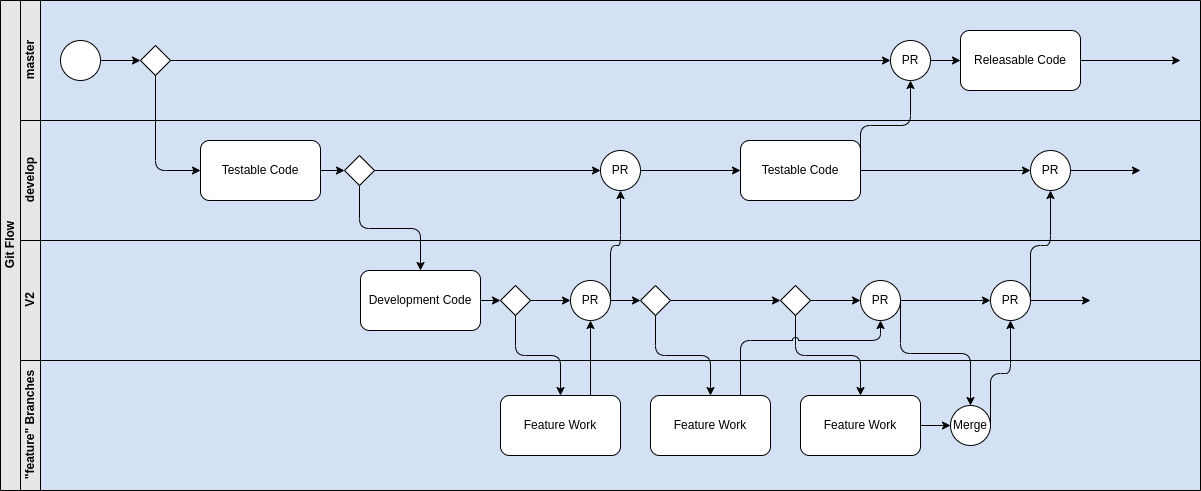

The diagram above was exported from draw.io. Its source (the exported page's mxGraphModel, read from the mxfile embedded in the PNG):
<mxGraphModel dx="1434" dy="839" grid="1" gridSize="10" guides="1" tooltips="1" connect="1" arrows="1" fold="1" page="1" pageScale="1" pageWidth="827" pageHeight="1169" math="0" shadow="0">
  <root>
    <mxCell id="0" />
    <mxCell id="1" parent="0" />
    <mxCell id="dNxyNK7c78bLwvsdeMH5-19" value="Git Flow" style="swimlane;html=1;childLayout=stackLayout;resizeParent=1;resizeParentMax=0;horizontal=0;startSize=20;horizontalStack=0;fillColor=#E6E6E6;" parent="1" vertex="1">
      <mxGeometry x="40" y="40" width="1200" height="490" as="geometry" />
    </mxCell>
    <mxCell id="dNxyNK7c78bLwvsdeMH5-20" value="master" style="swimlane;html=1;startSize=20;horizontal=0;swimlaneFillColor=#D4E1F5;fillColor=#E6E6E6;" parent="dNxyNK7c78bLwvsdeMH5-19" vertex="1">
      <mxGeometry x="20" width="1180" height="120" as="geometry" />
    </mxCell>
    <mxCell id="dNxyNK7c78bLwvsdeMH5-25" value="" style="edgeStyle=orthogonalEdgeStyle;rounded=0;orthogonalLoop=1;jettySize=auto;html=1;entryX=0;entryY=0.5;entryDx=0;entryDy=0;" parent="dNxyNK7c78bLwvsdeMH5-20" source="dNxyNK7c78bLwvsdeMH5-23" target="jyNGglmb9ImZw-LLhFWJ-5" edge="1">
      <mxGeometry relative="1" as="geometry">
        <mxPoint x="120" y="60" as="targetPoint" />
      </mxGeometry>
    </mxCell>
    <mxCell id="dNxyNK7c78bLwvsdeMH5-23" value="" style="ellipse;whiteSpace=wrap;html=1;" parent="dNxyNK7c78bLwvsdeMH5-20" vertex="1">
      <mxGeometry x="40" y="40" width="40" height="40" as="geometry" />
    </mxCell>
    <mxCell id="jyNGglmb9ImZw-LLhFWJ-5" value="" style="rhombus;whiteSpace=wrap;html=1;" vertex="1" parent="dNxyNK7c78bLwvsdeMH5-20">
      <mxGeometry x="120" y="45" width="30" height="30" as="geometry" />
    </mxCell>
    <mxCell id="jyNGglmb9ImZw-LLhFWJ-48" value="Releasable Code" style="rounded=1;whiteSpace=wrap;html=1;" vertex="1" parent="dNxyNK7c78bLwvsdeMH5-20">
      <mxGeometry x="940" y="30" width="120" height="60" as="geometry" />
    </mxCell>
    <mxCell id="jyNGglmb9ImZw-LLhFWJ-49" value="PR" style="ellipse;whiteSpace=wrap;html=1;" vertex="1" parent="dNxyNK7c78bLwvsdeMH5-20">
      <mxGeometry x="870" y="40" width="40" height="40" as="geometry" />
    </mxCell>
    <mxCell id="jyNGglmb9ImZw-LLhFWJ-52" value="" style="endArrow=classic;html=1;rounded=0;exitX=1;exitY=0.5;exitDx=0;exitDy=0;entryX=0;entryY=0.5;entryDx=0;entryDy=0;" edge="1" parent="dNxyNK7c78bLwvsdeMH5-20" source="jyNGglmb9ImZw-LLhFWJ-49" target="jyNGglmb9ImZw-LLhFWJ-48">
      <mxGeometry width="50" height="50" relative="1" as="geometry">
        <mxPoint x="560" y="360" as="sourcePoint" />
        <mxPoint x="610" y="310" as="targetPoint" />
      </mxGeometry>
    </mxCell>
    <mxCell id="jyNGglmb9ImZw-LLhFWJ-54" value="" style="endArrow=classic;html=1;rounded=0;exitX=1;exitY=0.5;exitDx=0;exitDy=0;entryX=0;entryY=0.5;entryDx=0;entryDy=0;" edge="1" parent="dNxyNK7c78bLwvsdeMH5-20" source="jyNGglmb9ImZw-LLhFWJ-5" target="jyNGglmb9ImZw-LLhFWJ-49">
      <mxGeometry width="50" height="50" relative="1" as="geometry">
        <mxPoint x="560" y="360" as="sourcePoint" />
        <mxPoint x="610" y="310" as="targetPoint" />
      </mxGeometry>
    </mxCell>
    <mxCell id="jyNGglmb9ImZw-LLhFWJ-1" value="develop" style="swimlane;html=1;startSize=20;horizontal=0;swimlaneFillColor=#D4E1F5;fillColor=#E6E6E6;" vertex="1" parent="dNxyNK7c78bLwvsdeMH5-19">
      <mxGeometry x="20" y="120" width="1180" height="120" as="geometry" />
    </mxCell>
    <mxCell id="jyNGglmb9ImZw-LLhFWJ-6" value="Testable Code" style="rounded=1;whiteSpace=wrap;html=1;" vertex="1" parent="jyNGglmb9ImZw-LLhFWJ-1">
      <mxGeometry x="180" y="20" width="120" height="60" as="geometry" />
    </mxCell>
    <mxCell id="jyNGglmb9ImZw-LLhFWJ-13" value="" style="rhombus;whiteSpace=wrap;html=1;" vertex="1" parent="jyNGglmb9ImZw-LLhFWJ-1">
      <mxGeometry x="324" y="35" width="30" height="30" as="geometry" />
    </mxCell>
    <mxCell id="jyNGglmb9ImZw-LLhFWJ-39" value="" style="endArrow=classic;html=1;rounded=0;exitX=1;exitY=0.5;exitDx=0;exitDy=0;entryX=0;entryY=0.5;entryDx=0;entryDy=0;" edge="1" parent="jyNGglmb9ImZw-LLhFWJ-1" source="jyNGglmb9ImZw-LLhFWJ-6" target="jyNGglmb9ImZw-LLhFWJ-13">
      <mxGeometry width="50" height="50" relative="1" as="geometry">
        <mxPoint x="330" y="240" as="sourcePoint" />
        <mxPoint x="380" y="190" as="targetPoint" />
      </mxGeometry>
    </mxCell>
    <mxCell id="jyNGglmb9ImZw-LLhFWJ-40" value="PR" style="ellipse;whiteSpace=wrap;html=1;" vertex="1" parent="jyNGglmb9ImZw-LLhFWJ-1">
      <mxGeometry x="580" y="30" width="40" height="40" as="geometry" />
    </mxCell>
    <mxCell id="jyNGglmb9ImZw-LLhFWJ-41" value="" style="endArrow=classic;html=1;rounded=0;exitX=1;exitY=0.5;exitDx=0;exitDy=0;" edge="1" parent="jyNGglmb9ImZw-LLhFWJ-1" source="jyNGglmb9ImZw-LLhFWJ-13">
      <mxGeometry width="50" height="50" relative="1" as="geometry">
        <mxPoint x="330" y="240" as="sourcePoint" />
        <mxPoint x="580" y="50" as="targetPoint" />
      </mxGeometry>
    </mxCell>
    <mxCell id="jyNGglmb9ImZw-LLhFWJ-43" value="PR" style="ellipse;whiteSpace=wrap;html=1;" vertex="1" parent="jyNGglmb9ImZw-LLhFWJ-1">
      <mxGeometry x="1010" y="30" width="40" height="40" as="geometry" />
    </mxCell>
    <mxCell id="jyNGglmb9ImZw-LLhFWJ-44" value="Testable Code" style="rounded=1;whiteSpace=wrap;html=1;" vertex="1" parent="jyNGglmb9ImZw-LLhFWJ-1">
      <mxGeometry x="720" y="20" width="120" height="60" as="geometry" />
    </mxCell>
    <mxCell id="jyNGglmb9ImZw-LLhFWJ-45" value="" style="endArrow=classic;html=1;rounded=0;exitX=1;exitY=0.5;exitDx=0;exitDy=0;entryX=0;entryY=0.5;entryDx=0;entryDy=0;" edge="1" parent="jyNGglmb9ImZw-LLhFWJ-1" source="jyNGglmb9ImZw-LLhFWJ-40" target="jyNGglmb9ImZw-LLhFWJ-44">
      <mxGeometry width="50" height="50" relative="1" as="geometry">
        <mxPoint x="330" y="240" as="sourcePoint" />
        <mxPoint x="380" y="190" as="targetPoint" />
      </mxGeometry>
    </mxCell>
    <mxCell id="jyNGglmb9ImZw-LLhFWJ-47" value="" style="endArrow=classic;html=1;rounded=0;exitX=1;exitY=0.5;exitDx=0;exitDy=0;entryX=0;entryY=0.5;entryDx=0;entryDy=0;" edge="1" parent="jyNGglmb9ImZw-LLhFWJ-1" source="jyNGglmb9ImZw-LLhFWJ-44" target="jyNGglmb9ImZw-LLhFWJ-43">
      <mxGeometry width="50" height="50" relative="1" as="geometry">
        <mxPoint x="560" y="240" as="sourcePoint" />
        <mxPoint x="610" y="190" as="targetPoint" />
      </mxGeometry>
    </mxCell>
    <mxCell id="dNxyNK7c78bLwvsdeMH5-21" value="V2" style="swimlane;html=1;startSize=20;horizontal=0;swimlaneFillColor=#D4E1F5;fillColor=#E6E6E6;" parent="dNxyNK7c78bLwvsdeMH5-19" vertex="1">
      <mxGeometry x="20" y="240" width="1180" height="120" as="geometry" />
    </mxCell>
    <mxCell id="jyNGglmb9ImZw-LLhFWJ-8" value="Development Code" style="rounded=1;whiteSpace=wrap;html=1;" vertex="1" parent="dNxyNK7c78bLwvsdeMH5-21">
      <mxGeometry x="340" y="30" width="120" height="60" as="geometry" />
    </mxCell>
    <mxCell id="jyNGglmb9ImZw-LLhFWJ-14" value="" style="rhombus;whiteSpace=wrap;html=1;" vertex="1" parent="dNxyNK7c78bLwvsdeMH5-21">
      <mxGeometry x="480" y="45" width="30" height="30" as="geometry" />
    </mxCell>
    <mxCell id="jyNGglmb9ImZw-LLhFWJ-15" value="" style="rhombus;whiteSpace=wrap;html=1;" vertex="1" parent="dNxyNK7c78bLwvsdeMH5-21">
      <mxGeometry x="620" y="45" width="30" height="30" as="geometry" />
    </mxCell>
    <mxCell id="jyNGglmb9ImZw-LLhFWJ-16" value="" style="rhombus;whiteSpace=wrap;html=1;" vertex="1" parent="dNxyNK7c78bLwvsdeMH5-21">
      <mxGeometry x="760" y="45" width="30" height="30" as="geometry" />
    </mxCell>
    <mxCell id="jyNGglmb9ImZw-LLhFWJ-20" value="PR" style="ellipse;whiteSpace=wrap;html=1;" vertex="1" parent="dNxyNK7c78bLwvsdeMH5-21">
      <mxGeometry x="550" y="40" width="40" height="40" as="geometry" />
    </mxCell>
    <mxCell id="jyNGglmb9ImZw-LLhFWJ-21" value="PR" style="ellipse;whiteSpace=wrap;html=1;" vertex="1" parent="dNxyNK7c78bLwvsdeMH5-21">
      <mxGeometry x="840" y="40" width="40" height="40" as="geometry" />
    </mxCell>
    <mxCell id="jyNGglmb9ImZw-LLhFWJ-22" value="PR" style="ellipse;whiteSpace=wrap;html=1;" vertex="1" parent="dNxyNK7c78bLwvsdeMH5-21">
      <mxGeometry x="970" y="40" width="40" height="40" as="geometry" />
    </mxCell>
    <mxCell id="jyNGglmb9ImZw-LLhFWJ-23" value="" style="endArrow=classic;html=1;rounded=0;entryX=0;entryY=0.5;entryDx=0;entryDy=0;exitX=1;exitY=0.5;exitDx=0;exitDy=0;" edge="1" parent="dNxyNK7c78bLwvsdeMH5-21" source="jyNGglmb9ImZw-LLhFWJ-8" target="jyNGglmb9ImZw-LLhFWJ-14">
      <mxGeometry width="50" height="50" relative="1" as="geometry">
        <mxPoint x="460" y="70" as="sourcePoint" />
        <mxPoint x="380" y="-30" as="targetPoint" />
      </mxGeometry>
    </mxCell>
    <mxCell id="jyNGglmb9ImZw-LLhFWJ-24" value="" style="endArrow=classic;html=1;rounded=0;exitX=1;exitY=0.5;exitDx=0;exitDy=0;entryX=0;entryY=0.5;entryDx=0;entryDy=0;" edge="1" parent="dNxyNK7c78bLwvsdeMH5-21" source="jyNGglmb9ImZw-LLhFWJ-14" target="jyNGglmb9ImZw-LLhFWJ-20">
      <mxGeometry width="50" height="50" relative="1" as="geometry">
        <mxPoint x="330" y="20" as="sourcePoint" />
        <mxPoint x="380" y="-30" as="targetPoint" />
      </mxGeometry>
    </mxCell>
    <mxCell id="jyNGglmb9ImZw-LLhFWJ-25" value="" style="endArrow=classic;html=1;rounded=0;exitX=1;exitY=0.5;exitDx=0;exitDy=0;entryX=0;entryY=0.5;entryDx=0;entryDy=0;" edge="1" parent="dNxyNK7c78bLwvsdeMH5-21" source="jyNGglmb9ImZw-LLhFWJ-20" target="jyNGglmb9ImZw-LLhFWJ-15">
      <mxGeometry width="50" height="50" relative="1" as="geometry">
        <mxPoint x="330" y="20" as="sourcePoint" />
        <mxPoint x="380" y="-30" as="targetPoint" />
      </mxGeometry>
    </mxCell>
    <mxCell id="jyNGglmb9ImZw-LLhFWJ-27" value="" style="endArrow=classic;html=1;rounded=0;exitX=1;exitY=0.5;exitDx=0;exitDy=0;entryX=0;entryY=0.5;entryDx=0;entryDy=0;" edge="1" parent="dNxyNK7c78bLwvsdeMH5-21" source="jyNGglmb9ImZw-LLhFWJ-15" target="jyNGglmb9ImZw-LLhFWJ-16">
      <mxGeometry width="50" height="50" relative="1" as="geometry">
        <mxPoint x="330" y="20" as="sourcePoint" />
        <mxPoint x="380" y="-30" as="targetPoint" />
      </mxGeometry>
    </mxCell>
    <mxCell id="jyNGglmb9ImZw-LLhFWJ-28" value="" style="endArrow=classic;html=1;rounded=0;exitX=1;exitY=0.5;exitDx=0;exitDy=0;entryX=0;entryY=0.5;entryDx=0;entryDy=0;" edge="1" parent="dNxyNK7c78bLwvsdeMH5-21" source="jyNGglmb9ImZw-LLhFWJ-16" target="jyNGglmb9ImZw-LLhFWJ-21">
      <mxGeometry width="50" height="50" relative="1" as="geometry">
        <mxPoint x="330" y="20" as="sourcePoint" />
        <mxPoint x="820" y="60" as="targetPoint" />
      </mxGeometry>
    </mxCell>
    <mxCell id="jyNGglmb9ImZw-LLhFWJ-29" value="" style="endArrow=classic;html=1;rounded=0;exitX=1;exitY=0.5;exitDx=0;exitDy=0;entryX=0;entryY=0.5;entryDx=0;entryDy=0;" edge="1" parent="dNxyNK7c78bLwvsdeMH5-21" source="jyNGglmb9ImZw-LLhFWJ-21" target="jyNGglmb9ImZw-LLhFWJ-22">
      <mxGeometry width="50" height="50" relative="1" as="geometry">
        <mxPoint x="330" y="20" as="sourcePoint" />
        <mxPoint x="380" y="-30" as="targetPoint" />
      </mxGeometry>
    </mxCell>
    <mxCell id="jyNGglmb9ImZw-LLhFWJ-7" value="" style="endArrow=classic;html=1;rounded=1;exitX=0.5;exitY=1;exitDx=0;exitDy=0;entryX=0;entryY=0.5;entryDx=0;entryDy=0;edgeStyle=elbowEdgeStyle;" edge="1" parent="dNxyNK7c78bLwvsdeMH5-19" source="jyNGglmb9ImZw-LLhFWJ-5" target="jyNGglmb9ImZw-LLhFWJ-6">
      <mxGeometry width="50" height="50" relative="1" as="geometry">
        <mxPoint x="350" y="260" as="sourcePoint" />
        <mxPoint x="400" y="210" as="targetPoint" />
        <Array as="points">
          <mxPoint x="155" y="130" />
        </Array>
      </mxGeometry>
    </mxCell>
    <mxCell id="dNxyNK7c78bLwvsdeMH5-22" value="&quot;feature&quot; Branches" style="swimlane;html=1;startSize=20;horizontal=0;swimlaneFillColor=#D4E1F5;fillColor=#E6E6E6;" parent="dNxyNK7c78bLwvsdeMH5-19" vertex="1">
      <mxGeometry x="20" y="360" width="1180" height="130" as="geometry" />
    </mxCell>
    <mxCell id="jyNGglmb9ImZw-LLhFWJ-9" value="Feature Work" style="rounded=1;whiteSpace=wrap;html=1;" vertex="1" parent="dNxyNK7c78bLwvsdeMH5-22">
      <mxGeometry x="630" y="35" width="120" height="60" as="geometry" />
    </mxCell>
    <mxCell id="jyNGglmb9ImZw-LLhFWJ-10" value="Feature Work" style="rounded=1;whiteSpace=wrap;html=1;" vertex="1" parent="dNxyNK7c78bLwvsdeMH5-22">
      <mxGeometry x="480" y="35" width="120" height="60" as="geometry" />
    </mxCell>
    <mxCell id="jyNGglmb9ImZw-LLhFWJ-11" value="Feature Work" style="rounded=1;whiteSpace=wrap;html=1;" vertex="1" parent="dNxyNK7c78bLwvsdeMH5-22">
      <mxGeometry x="780" y="35" width="120" height="60" as="geometry" />
    </mxCell>
    <mxCell id="jyNGglmb9ImZw-LLhFWJ-33" value="Merge" style="ellipse;whiteSpace=wrap;html=1;" vertex="1" parent="dNxyNK7c78bLwvsdeMH5-22">
      <mxGeometry x="930" y="45" width="40" height="40" as="geometry" />
    </mxCell>
    <mxCell id="jyNGglmb9ImZw-LLhFWJ-34" value="" style="endArrow=classic;html=1;rounded=0;exitX=1;exitY=0.5;exitDx=0;exitDy=0;entryX=0;entryY=0.5;entryDx=0;entryDy=0;" edge="1" parent="dNxyNK7c78bLwvsdeMH5-22" source="jyNGglmb9ImZw-LLhFWJ-11" target="jyNGglmb9ImZw-LLhFWJ-33">
      <mxGeometry width="50" height="50" relative="1" as="geometry">
        <mxPoint x="1030" y="150" as="sourcePoint" />
        <mxPoint x="380" y="-50" as="targetPoint" />
      </mxGeometry>
    </mxCell>
    <mxCell id="jyNGglmb9ImZw-LLhFWJ-17" value="" style="endArrow=classic;html=1;rounded=1;exitX=0.5;exitY=1;exitDx=0;exitDy=0;entryX=0.5;entryY=0;entryDx=0;entryDy=0;edgeStyle=elbowEdgeStyle;elbow=vertical;" edge="1" parent="dNxyNK7c78bLwvsdeMH5-19" source="jyNGglmb9ImZw-LLhFWJ-14" target="jyNGglmb9ImZw-LLhFWJ-10">
      <mxGeometry width="50" height="50" relative="1" as="geometry">
        <mxPoint x="350" y="260" as="sourcePoint" />
        <mxPoint x="400" y="210" as="targetPoint" />
      </mxGeometry>
    </mxCell>
    <mxCell id="jyNGglmb9ImZw-LLhFWJ-18" value="" style="endArrow=classic;html=1;rounded=1;exitX=0.5;exitY=1;exitDx=0;exitDy=0;entryX=0.5;entryY=0;entryDx=0;entryDy=0;edgeStyle=elbowEdgeStyle;elbow=vertical;" edge="1" parent="dNxyNK7c78bLwvsdeMH5-19" source="jyNGglmb9ImZw-LLhFWJ-15" target="jyNGglmb9ImZw-LLhFWJ-9">
      <mxGeometry width="50" height="50" relative="1" as="geometry">
        <mxPoint x="350" y="260" as="sourcePoint" />
        <mxPoint x="680" y="370" as="targetPoint" />
      </mxGeometry>
    </mxCell>
    <mxCell id="jyNGglmb9ImZw-LLhFWJ-19" value="" style="endArrow=classic;html=1;rounded=1;exitX=0.5;exitY=1;exitDx=0;exitDy=0;entryX=0.5;entryY=0;entryDx=0;entryDy=0;edgeStyle=elbowEdgeStyle;elbow=vertical;strokeColor=default;" edge="1" parent="dNxyNK7c78bLwvsdeMH5-19" source="jyNGglmb9ImZw-LLhFWJ-16" target="jyNGglmb9ImZw-LLhFWJ-11">
      <mxGeometry width="50" height="50" relative="1" as="geometry">
        <mxPoint x="350" y="260" as="sourcePoint" />
        <mxPoint x="400" y="210" as="targetPoint" />
      </mxGeometry>
    </mxCell>
    <mxCell id="jyNGglmb9ImZw-LLhFWJ-31" value="" style="endArrow=classic;html=1;rounded=0;exitX=0.75;exitY=0;exitDx=0;exitDy=0;entryX=0.5;entryY=1;entryDx=0;entryDy=0;" edge="1" parent="dNxyNK7c78bLwvsdeMH5-19" source="jyNGglmb9ImZw-LLhFWJ-10" target="jyNGglmb9ImZw-LLhFWJ-20">
      <mxGeometry width="50" height="50" relative="1" as="geometry">
        <mxPoint x="510" y="600" as="sourcePoint" />
        <mxPoint x="560" y="550" as="targetPoint" />
      </mxGeometry>
    </mxCell>
    <mxCell id="jyNGglmb9ImZw-LLhFWJ-35" value="" style="endArrow=classic;html=1;rounded=1;exitX=1;exitY=0.5;exitDx=0;exitDy=0;entryX=0.5;entryY=0;entryDx=0;entryDy=0;edgeStyle=elbowEdgeStyle;elbow=vertical;" edge="1" parent="dNxyNK7c78bLwvsdeMH5-19" source="jyNGglmb9ImZw-LLhFWJ-21" target="jyNGglmb9ImZw-LLhFWJ-33">
      <mxGeometry width="50" height="50" relative="1" as="geometry">
        <mxPoint x="350" y="360" as="sourcePoint" />
        <mxPoint x="400" y="310" as="targetPoint" />
      </mxGeometry>
    </mxCell>
    <mxCell id="jyNGglmb9ImZw-LLhFWJ-36" value="" style="endArrow=classic;html=1;rounded=1;exitX=1;exitY=0.5;exitDx=0;exitDy=0;entryX=0.5;entryY=1;entryDx=0;entryDy=0;edgeStyle=elbowEdgeStyle;elbow=vertical;" edge="1" parent="dNxyNK7c78bLwvsdeMH5-19" source="jyNGglmb9ImZw-LLhFWJ-33" target="jyNGglmb9ImZw-LLhFWJ-22">
      <mxGeometry width="50" height="50" relative="1" as="geometry">
        <mxPoint x="350" y="360" as="sourcePoint" />
        <mxPoint x="400" y="310" as="targetPoint" />
      </mxGeometry>
    </mxCell>
    <mxCell id="jyNGglmb9ImZw-LLhFWJ-37" value="" style="endArrow=classic;html=1;exitX=0.75;exitY=0;exitDx=0;exitDy=0;entryX=0.5;entryY=1;entryDx=0;entryDy=0;edgeStyle=elbowEdgeStyle;elbow=vertical;jumpStyle=arc;" edge="1" parent="dNxyNK7c78bLwvsdeMH5-19" source="jyNGglmb9ImZw-LLhFWJ-9" target="jyNGglmb9ImZw-LLhFWJ-21">
      <mxGeometry width="50" height="50" relative="1" as="geometry">
        <mxPoint x="370" y="370" as="sourcePoint" />
        <mxPoint x="400" y="310" as="targetPoint" />
        <Array as="points">
          <mxPoint x="820" y="340" />
        </Array>
      </mxGeometry>
    </mxCell>
    <mxCell id="jyNGglmb9ImZw-LLhFWJ-38" value="" style="endArrow=classic;html=1;rounded=1;exitX=0.5;exitY=1;exitDx=0;exitDy=0;entryX=0.5;entryY=0;entryDx=0;entryDy=0;edgeStyle=elbowEdgeStyle;elbow=vertical;" edge="1" parent="dNxyNK7c78bLwvsdeMH5-19" source="jyNGglmb9ImZw-LLhFWJ-13" target="jyNGglmb9ImZw-LLhFWJ-8">
      <mxGeometry width="50" height="50" relative="1" as="geometry">
        <mxPoint x="400" y="230" as="sourcePoint" />
        <mxPoint x="450" y="180" as="targetPoint" />
      </mxGeometry>
    </mxCell>
    <mxCell id="jyNGglmb9ImZw-LLhFWJ-42" value="" style="endArrow=classic;html=1;rounded=1;exitX=1;exitY=0.5;exitDx=0;exitDy=0;entryX=0.5;entryY=1;entryDx=0;entryDy=0;edgeStyle=elbowEdgeStyle;elbow=vertical;" edge="1" parent="dNxyNK7c78bLwvsdeMH5-19" source="jyNGglmb9ImZw-LLhFWJ-20" target="jyNGglmb9ImZw-LLhFWJ-40">
      <mxGeometry width="50" height="50" relative="1" as="geometry">
        <mxPoint x="350" y="360" as="sourcePoint" />
        <mxPoint x="400" y="310" as="targetPoint" />
      </mxGeometry>
    </mxCell>
    <mxCell id="jyNGglmb9ImZw-LLhFWJ-46" value="" style="endArrow=classic;html=1;rounded=1;exitX=1;exitY=0.5;exitDx=0;exitDy=0;entryX=0.5;entryY=1;entryDx=0;entryDy=0;edgeStyle=elbowEdgeStyle;elbow=vertical;" edge="1" parent="dNxyNK7c78bLwvsdeMH5-19" source="jyNGglmb9ImZw-LLhFWJ-22" target="jyNGglmb9ImZw-LLhFWJ-43">
      <mxGeometry width="50" height="50" relative="1" as="geometry">
        <mxPoint x="350" y="360" as="sourcePoint" />
        <mxPoint x="400" y="310" as="targetPoint" />
      </mxGeometry>
    </mxCell>
    <mxCell id="jyNGglmb9ImZw-LLhFWJ-50" value="" style="endArrow=classic;html=1;rounded=1;exitX=1;exitY=0.5;exitDx=0;exitDy=0;entryX=0.5;entryY=1;entryDx=0;entryDy=0;edgeStyle=elbowEdgeStyle;elbow=vertical;" edge="1" parent="dNxyNK7c78bLwvsdeMH5-19" source="jyNGglmb9ImZw-LLhFWJ-44" target="jyNGglmb9ImZw-LLhFWJ-49">
      <mxGeometry width="50" height="50" relative="1" as="geometry">
        <mxPoint x="580" y="360" as="sourcePoint" />
        <mxPoint x="630" y="310" as="targetPoint" />
      </mxGeometry>
    </mxCell>
    <mxCell id="jyNGglmb9ImZw-LLhFWJ-30" value="" style="endArrow=classic;html=1;rounded=0;exitX=1;exitY=0.5;exitDx=0;exitDy=0;" edge="1" parent="1" source="jyNGglmb9ImZw-LLhFWJ-22">
      <mxGeometry width="50" height="50" relative="1" as="geometry">
        <mxPoint x="390" y="300" as="sourcePoint" />
        <mxPoint x="1130" y="340" as="targetPoint" />
      </mxGeometry>
    </mxCell>
    <mxCell id="jyNGglmb9ImZw-LLhFWJ-51" value="" style="endArrow=classic;html=1;rounded=0;exitX=1;exitY=0.5;exitDx=0;exitDy=0;" edge="1" parent="1" source="jyNGglmb9ImZw-LLhFWJ-43">
      <mxGeometry width="50" height="50" relative="1" as="geometry">
        <mxPoint x="620" y="400" as="sourcePoint" />
        <mxPoint x="1180" y="210" as="targetPoint" />
      </mxGeometry>
    </mxCell>
    <mxCell id="jyNGglmb9ImZw-LLhFWJ-53" value="" style="endArrow=classic;html=1;rounded=0;exitX=1;exitY=0.5;exitDx=0;exitDy=0;" edge="1" parent="1" source="jyNGglmb9ImZw-LLhFWJ-48">
      <mxGeometry width="50" height="50" relative="1" as="geometry">
        <mxPoint x="620" y="400" as="sourcePoint" />
        <mxPoint x="1220" y="100" as="targetPoint" />
      </mxGeometry>
    </mxCell>
  </root>
</mxGraphModel>